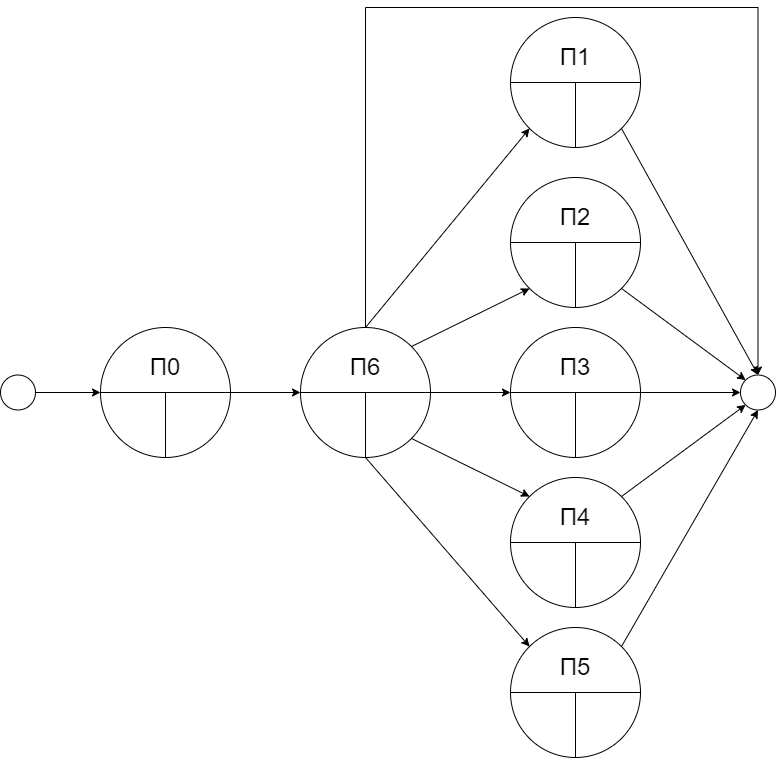

The diagram above was exported from draw.io. Its source (the exported page's mxGraphModel, read from the mxfile embedded in the PNG):
<mxGraphModel dx="1682" dy="985" grid="1" gridSize="10" guides="1" tooltips="1" connect="1" arrows="1" fold="1" page="1" pageScale="1" pageWidth="1169" pageHeight="827" math="0" shadow="0">
  <root>
    <mxCell id="0" />
    <mxCell id="1" parent="0" />
    <mxCell id="ekhMy3ZcBeFL5dOao0uK-12" value="" style="ellipse;whiteSpace=wrap;html=1;aspect=fixed;" vertex="1" parent="1">
      <mxGeometry x="280" y="390" width="130" height="130" as="geometry" />
    </mxCell>
    <mxCell id="ekhMy3ZcBeFL5dOao0uK-15" value="" style="endArrow=none;html=1;rounded=0;exitX=0;exitY=0.5;exitDx=0;exitDy=0;entryX=1;entryY=0.5;entryDx=0;entryDy=0;" edge="1" parent="1" source="ekhMy3ZcBeFL5dOao0uK-12" target="ekhMy3ZcBeFL5dOao0uK-12">
      <mxGeometry width="50" height="50" relative="1" as="geometry">
        <mxPoint x="370" y="500" as="sourcePoint" />
        <mxPoint x="420" y="450" as="targetPoint" />
      </mxGeometry>
    </mxCell>
    <mxCell id="ekhMy3ZcBeFL5dOao0uK-17" value="" style="endArrow=none;html=1;rounded=0;exitX=0.5;exitY=1;exitDx=0;exitDy=0;" edge="1" parent="1" source="ekhMy3ZcBeFL5dOao0uK-12">
      <mxGeometry width="50" height="50" relative="1" as="geometry">
        <mxPoint x="370" y="500" as="sourcePoint" />
        <mxPoint x="345" y="455" as="targetPoint" />
      </mxGeometry>
    </mxCell>
    <mxCell id="ekhMy3ZcBeFL5dOao0uK-18" value="&lt;span style=&quot;font-size: 24px;&quot;&gt;П0&lt;/span&gt;" style="text;html=1;strokeColor=none;fillColor=none;align=center;verticalAlign=middle;whiteSpace=wrap;rounded=0;" vertex="1" parent="1">
      <mxGeometry x="300" y="410" width="90" height="40" as="geometry" />
    </mxCell>
    <mxCell id="ekhMy3ZcBeFL5dOao0uK-70" style="edgeStyle=orthogonalEdgeStyle;rounded=0;orthogonalLoop=1;jettySize=auto;html=1;entryX=0.5;entryY=0;entryDx=0;entryDy=0;" edge="1" parent="1" source="ekhMy3ZcBeFL5dOao0uK-21" target="ekhMy3ZcBeFL5dOao0uK-47">
      <mxGeometry relative="1" as="geometry">
        <Array as="points">
          <mxPoint x="545" y="70" />
          <mxPoint x="937" y="70" />
        </Array>
      </mxGeometry>
    </mxCell>
    <mxCell id="ekhMy3ZcBeFL5dOao0uK-21" value="" style="ellipse;whiteSpace=wrap;html=1;aspect=fixed;" vertex="1" parent="1">
      <mxGeometry x="480" y="390" width="130" height="130" as="geometry" />
    </mxCell>
    <mxCell id="ekhMy3ZcBeFL5dOao0uK-22" value="" style="endArrow=none;html=1;rounded=0;exitX=0;exitY=0.5;exitDx=0;exitDy=0;entryX=1;entryY=0.5;entryDx=0;entryDy=0;" edge="1" parent="1" source="ekhMy3ZcBeFL5dOao0uK-21" target="ekhMy3ZcBeFL5dOao0uK-21">
      <mxGeometry width="50" height="50" relative="1" as="geometry">
        <mxPoint x="570" y="500" as="sourcePoint" />
        <mxPoint x="620" y="450" as="targetPoint" />
      </mxGeometry>
    </mxCell>
    <mxCell id="ekhMy3ZcBeFL5dOao0uK-23" value="" style="endArrow=none;html=1;rounded=0;exitX=0.5;exitY=1;exitDx=0;exitDy=0;" edge="1" parent="1" source="ekhMy3ZcBeFL5dOao0uK-21">
      <mxGeometry width="50" height="50" relative="1" as="geometry">
        <mxPoint x="570" y="500" as="sourcePoint" />
        <mxPoint x="545" y="455" as="targetPoint" />
      </mxGeometry>
    </mxCell>
    <mxCell id="ekhMy3ZcBeFL5dOao0uK-24" value="&lt;span style=&quot;font-size: 24px;&quot;&gt;П6&lt;/span&gt;" style="text;html=1;strokeColor=none;fillColor=none;align=center;verticalAlign=middle;whiteSpace=wrap;rounded=0;" vertex="1" parent="1">
      <mxGeometry x="500" y="410" width="90" height="40" as="geometry" />
    </mxCell>
    <mxCell id="ekhMy3ZcBeFL5dOao0uK-27" value="" style="endArrow=classic;html=1;rounded=0;exitX=1;exitY=0.5;exitDx=0;exitDy=0;entryX=0;entryY=0.5;entryDx=0;entryDy=0;" edge="1" parent="1" source="ekhMy3ZcBeFL5dOao0uK-12" target="ekhMy3ZcBeFL5dOao0uK-21">
      <mxGeometry width="50" height="50" relative="1" as="geometry">
        <mxPoint x="560" y="490" as="sourcePoint" />
        <mxPoint x="610" y="440" as="targetPoint" />
      </mxGeometry>
    </mxCell>
    <mxCell id="ekhMy3ZcBeFL5dOao0uK-28" value="" style="ellipse;whiteSpace=wrap;html=1;aspect=fixed;" vertex="1" parent="1">
      <mxGeometry x="180" y="437.5" width="35" height="35" as="geometry" />
    </mxCell>
    <mxCell id="ekhMy3ZcBeFL5dOao0uK-29" value="" style="endArrow=classic;html=1;rounded=0;exitX=1;exitY=0.5;exitDx=0;exitDy=0;entryX=0;entryY=0.5;entryDx=0;entryDy=0;" edge="1" parent="1" source="ekhMy3ZcBeFL5dOao0uK-28" target="ekhMy3ZcBeFL5dOao0uK-12">
      <mxGeometry width="50" height="50" relative="1" as="geometry">
        <mxPoint x="210" y="460" as="sourcePoint" />
        <mxPoint x="260" y="410" as="targetPoint" />
      </mxGeometry>
    </mxCell>
    <mxCell id="ekhMy3ZcBeFL5dOao0uK-30" value="" style="ellipse;whiteSpace=wrap;html=1;aspect=fixed;" vertex="1" parent="1">
      <mxGeometry x="690" y="390" width="130" height="130" as="geometry" />
    </mxCell>
    <mxCell id="ekhMy3ZcBeFL5dOao0uK-31" value="" style="endArrow=none;html=1;rounded=0;exitX=0;exitY=0.5;exitDx=0;exitDy=0;entryX=1;entryY=0.5;entryDx=0;entryDy=0;" edge="1" source="ekhMy3ZcBeFL5dOao0uK-30" target="ekhMy3ZcBeFL5dOao0uK-30" parent="1">
      <mxGeometry width="50" height="50" relative="1" as="geometry">
        <mxPoint x="780" y="500" as="sourcePoint" />
        <mxPoint x="830" y="450" as="targetPoint" />
      </mxGeometry>
    </mxCell>
    <mxCell id="ekhMy3ZcBeFL5dOao0uK-32" value="" style="endArrow=none;html=1;rounded=0;exitX=0.5;exitY=1;exitDx=0;exitDy=0;" edge="1" source="ekhMy3ZcBeFL5dOao0uK-30" parent="1">
      <mxGeometry width="50" height="50" relative="1" as="geometry">
        <mxPoint x="780" y="500" as="sourcePoint" />
        <mxPoint x="755" y="455" as="targetPoint" />
      </mxGeometry>
    </mxCell>
    <mxCell id="ekhMy3ZcBeFL5dOao0uK-33" value="&lt;span style=&quot;font-size: 24px;&quot;&gt;П3&lt;/span&gt;" style="text;html=1;strokeColor=none;fillColor=none;align=center;verticalAlign=middle;whiteSpace=wrap;rounded=0;" vertex="1" parent="1">
      <mxGeometry x="710" y="410" width="90" height="40" as="geometry" />
    </mxCell>
    <mxCell id="ekhMy3ZcBeFL5dOao0uK-36" value="" style="ellipse;whiteSpace=wrap;html=1;aspect=fixed;" vertex="1" parent="1">
      <mxGeometry x="690" y="240" width="130" height="130" as="geometry" />
    </mxCell>
    <mxCell id="ekhMy3ZcBeFL5dOao0uK-37" value="" style="endArrow=none;html=1;rounded=0;exitX=0;exitY=0.5;exitDx=0;exitDy=0;entryX=1;entryY=0.5;entryDx=0;entryDy=0;" edge="1" parent="1" source="ekhMy3ZcBeFL5dOao0uK-36" target="ekhMy3ZcBeFL5dOao0uK-36">
      <mxGeometry width="50" height="50" relative="1" as="geometry">
        <mxPoint x="780" y="350" as="sourcePoint" />
        <mxPoint x="830" y="300" as="targetPoint" />
      </mxGeometry>
    </mxCell>
    <mxCell id="ekhMy3ZcBeFL5dOao0uK-38" value="" style="endArrow=none;html=1;rounded=0;exitX=0.5;exitY=1;exitDx=0;exitDy=0;" edge="1" parent="1" source="ekhMy3ZcBeFL5dOao0uK-36">
      <mxGeometry width="50" height="50" relative="1" as="geometry">
        <mxPoint x="780" y="350" as="sourcePoint" />
        <mxPoint x="755" y="305" as="targetPoint" />
      </mxGeometry>
    </mxCell>
    <mxCell id="ekhMy3ZcBeFL5dOao0uK-39" value="&lt;span style=&quot;font-size: 24px;&quot;&gt;П2&lt;/span&gt;" style="text;html=1;strokeColor=none;fillColor=none;align=center;verticalAlign=middle;whiteSpace=wrap;rounded=0;" vertex="1" parent="1">
      <mxGeometry x="710" y="260" width="90" height="40" as="geometry" />
    </mxCell>
    <mxCell id="ekhMy3ZcBeFL5dOao0uK-40" value="" style="ellipse;whiteSpace=wrap;html=1;aspect=fixed;" vertex="1" parent="1">
      <mxGeometry x="690" y="80" width="130" height="130" as="geometry" />
    </mxCell>
    <mxCell id="ekhMy3ZcBeFL5dOao0uK-41" value="" style="endArrow=none;html=1;rounded=0;exitX=0;exitY=0.5;exitDx=0;exitDy=0;entryX=1;entryY=0.5;entryDx=0;entryDy=0;" edge="1" parent="1" source="ekhMy3ZcBeFL5dOao0uK-40" target="ekhMy3ZcBeFL5dOao0uK-40">
      <mxGeometry width="50" height="50" relative="1" as="geometry">
        <mxPoint x="780" y="190" as="sourcePoint" />
        <mxPoint x="830" y="140" as="targetPoint" />
      </mxGeometry>
    </mxCell>
    <mxCell id="ekhMy3ZcBeFL5dOao0uK-42" value="" style="endArrow=none;html=1;rounded=0;exitX=0.5;exitY=1;exitDx=0;exitDy=0;" edge="1" parent="1" source="ekhMy3ZcBeFL5dOao0uK-40">
      <mxGeometry width="50" height="50" relative="1" as="geometry">
        <mxPoint x="780" y="190" as="sourcePoint" />
        <mxPoint x="755" y="145" as="targetPoint" />
      </mxGeometry>
    </mxCell>
    <mxCell id="ekhMy3ZcBeFL5dOao0uK-43" value="&lt;span style=&quot;font-size: 24px;&quot;&gt;П1&lt;/span&gt;" style="text;html=1;strokeColor=none;fillColor=none;align=center;verticalAlign=middle;whiteSpace=wrap;rounded=0;" vertex="1" parent="1">
      <mxGeometry x="710" y="100" width="90" height="40" as="geometry" />
    </mxCell>
    <mxCell id="ekhMy3ZcBeFL5dOao0uK-44" value="" style="endArrow=classic;html=1;rounded=0;exitX=0.5;exitY=0;exitDx=0;exitDy=0;entryX=0;entryY=1;entryDx=0;entryDy=0;" edge="1" parent="1" source="ekhMy3ZcBeFL5dOao0uK-21" target="ekhMy3ZcBeFL5dOao0uK-40">
      <mxGeometry width="50" height="50" relative="1" as="geometry">
        <mxPoint x="630" y="290" as="sourcePoint" />
        <mxPoint x="680" y="240" as="targetPoint" />
      </mxGeometry>
    </mxCell>
    <mxCell id="ekhMy3ZcBeFL5dOao0uK-45" value="" style="endArrow=classic;html=1;rounded=0;exitX=1;exitY=0;exitDx=0;exitDy=0;entryX=0;entryY=1;entryDx=0;entryDy=0;" edge="1" parent="1" source="ekhMy3ZcBeFL5dOao0uK-21" target="ekhMy3ZcBeFL5dOao0uK-36">
      <mxGeometry width="50" height="50" relative="1" as="geometry">
        <mxPoint x="630" y="290" as="sourcePoint" />
        <mxPoint x="680" y="240" as="targetPoint" />
      </mxGeometry>
    </mxCell>
    <mxCell id="ekhMy3ZcBeFL5dOao0uK-46" value="" style="endArrow=classic;html=1;rounded=0;exitX=1;exitY=0.5;exitDx=0;exitDy=0;entryX=0;entryY=0.5;entryDx=0;entryDy=0;" edge="1" parent="1" source="ekhMy3ZcBeFL5dOao0uK-21" target="ekhMy3ZcBeFL5dOao0uK-30">
      <mxGeometry width="50" height="50" relative="1" as="geometry">
        <mxPoint x="630" y="500" as="sourcePoint" />
        <mxPoint x="680" y="450" as="targetPoint" />
      </mxGeometry>
    </mxCell>
    <mxCell id="ekhMy3ZcBeFL5dOao0uK-47" value="" style="ellipse;whiteSpace=wrap;html=1;aspect=fixed;" vertex="1" parent="1">
      <mxGeometry x="920" y="437.5" width="35" height="35" as="geometry" />
    </mxCell>
    <mxCell id="ekhMy3ZcBeFL5dOao0uK-48" value="" style="endArrow=classic;html=1;rounded=0;exitX=1;exitY=1;exitDx=0;exitDy=0;entryX=0;entryY=0;entryDx=0;entryDy=0;" edge="1" parent="1" source="ekhMy3ZcBeFL5dOao0uK-36" target="ekhMy3ZcBeFL5dOao0uK-47">
      <mxGeometry width="50" height="50" relative="1" as="geometry">
        <mxPoint x="670" y="330" as="sourcePoint" />
        <mxPoint x="720" y="280" as="targetPoint" />
      </mxGeometry>
    </mxCell>
    <mxCell id="ekhMy3ZcBeFL5dOao0uK-49" value="" style="endArrow=classic;html=1;rounded=0;exitX=1;exitY=1;exitDx=0;exitDy=0;entryX=0.5;entryY=0;entryDx=0;entryDy=0;" edge="1" parent="1" source="ekhMy3ZcBeFL5dOao0uK-40" target="ekhMy3ZcBeFL5dOao0uK-47">
      <mxGeometry width="50" height="50" relative="1" as="geometry">
        <mxPoint x="670" y="330" as="sourcePoint" />
        <mxPoint x="720" y="280" as="targetPoint" />
      </mxGeometry>
    </mxCell>
    <mxCell id="ekhMy3ZcBeFL5dOao0uK-50" value="" style="endArrow=classic;html=1;rounded=0;exitX=1;exitY=0.5;exitDx=0;exitDy=0;entryX=0;entryY=0.5;entryDx=0;entryDy=0;" edge="1" parent="1" source="ekhMy3ZcBeFL5dOao0uK-30" target="ekhMy3ZcBeFL5dOao0uK-47">
      <mxGeometry width="50" height="50" relative="1" as="geometry">
        <mxPoint x="670" y="430" as="sourcePoint" />
        <mxPoint x="720" y="380" as="targetPoint" />
      </mxGeometry>
    </mxCell>
    <mxCell id="ekhMy3ZcBeFL5dOao0uK-52" value="" style="ellipse;whiteSpace=wrap;html=1;aspect=fixed;" vertex="1" parent="1">
      <mxGeometry x="690" y="540" width="130" height="130" as="geometry" />
    </mxCell>
    <mxCell id="ekhMy3ZcBeFL5dOao0uK-53" value="" style="endArrow=none;html=1;rounded=0;exitX=0;exitY=0.5;exitDx=0;exitDy=0;entryX=1;entryY=0.5;entryDx=0;entryDy=0;" edge="1" source="ekhMy3ZcBeFL5dOao0uK-52" target="ekhMy3ZcBeFL5dOao0uK-52" parent="1">
      <mxGeometry width="50" height="50" relative="1" as="geometry">
        <mxPoint x="780" y="650" as="sourcePoint" />
        <mxPoint x="830" y="600" as="targetPoint" />
      </mxGeometry>
    </mxCell>
    <mxCell id="ekhMy3ZcBeFL5dOao0uK-54" value="" style="endArrow=none;html=1;rounded=0;exitX=0.5;exitY=1;exitDx=0;exitDy=0;" edge="1" source="ekhMy3ZcBeFL5dOao0uK-52" parent="1">
      <mxGeometry width="50" height="50" relative="1" as="geometry">
        <mxPoint x="780" y="650" as="sourcePoint" />
        <mxPoint x="755" y="605" as="targetPoint" />
      </mxGeometry>
    </mxCell>
    <mxCell id="ekhMy3ZcBeFL5dOao0uK-55" value="&lt;span style=&quot;font-size: 24px;&quot;&gt;П4&lt;/span&gt;" style="text;html=1;strokeColor=none;fillColor=none;align=center;verticalAlign=middle;whiteSpace=wrap;rounded=0;" vertex="1" parent="1">
      <mxGeometry x="710" y="560" width="90" height="40" as="geometry" />
    </mxCell>
    <mxCell id="ekhMy3ZcBeFL5dOao0uK-58" value="" style="endArrow=classic;html=1;rounded=0;exitX=1;exitY=1;exitDx=0;exitDy=0;entryX=0;entryY=0;entryDx=0;entryDy=0;" edge="1" parent="1" source="ekhMy3ZcBeFL5dOao0uK-21" target="ekhMy3ZcBeFL5dOao0uK-52">
      <mxGeometry width="50" height="50" relative="1" as="geometry">
        <mxPoint x="670" y="530" as="sourcePoint" />
        <mxPoint x="720" y="480" as="targetPoint" />
      </mxGeometry>
    </mxCell>
    <mxCell id="ekhMy3ZcBeFL5dOao0uK-59" value="" style="endArrow=classic;html=1;rounded=0;exitX=1;exitY=0;exitDx=0;exitDy=0;entryX=0;entryY=1;entryDx=0;entryDy=0;" edge="1" parent="1" source="ekhMy3ZcBeFL5dOao0uK-52" target="ekhMy3ZcBeFL5dOao0uK-47">
      <mxGeometry width="50" height="50" relative="1" as="geometry">
        <mxPoint x="670" y="530" as="sourcePoint" />
        <mxPoint x="720" y="480" as="targetPoint" />
      </mxGeometry>
    </mxCell>
    <mxCell id="ekhMy3ZcBeFL5dOao0uK-61" value="" style="ellipse;whiteSpace=wrap;html=1;aspect=fixed;" vertex="1" parent="1">
      <mxGeometry x="690" y="690" width="130" height="130" as="geometry" />
    </mxCell>
    <mxCell id="ekhMy3ZcBeFL5dOao0uK-62" value="" style="endArrow=none;html=1;rounded=0;exitX=0;exitY=0.5;exitDx=0;exitDy=0;entryX=1;entryY=0.5;entryDx=0;entryDy=0;" edge="1" source="ekhMy3ZcBeFL5dOao0uK-61" target="ekhMy3ZcBeFL5dOao0uK-61" parent="1">
      <mxGeometry width="50" height="50" relative="1" as="geometry">
        <mxPoint x="780" y="800" as="sourcePoint" />
        <mxPoint x="830" y="750" as="targetPoint" />
      </mxGeometry>
    </mxCell>
    <mxCell id="ekhMy3ZcBeFL5dOao0uK-63" value="" style="endArrow=none;html=1;rounded=0;exitX=0.5;exitY=1;exitDx=0;exitDy=0;" edge="1" source="ekhMy3ZcBeFL5dOao0uK-61" parent="1">
      <mxGeometry width="50" height="50" relative="1" as="geometry">
        <mxPoint x="780" y="800" as="sourcePoint" />
        <mxPoint x="755" y="755" as="targetPoint" />
      </mxGeometry>
    </mxCell>
    <mxCell id="ekhMy3ZcBeFL5dOao0uK-64" value="&lt;span style=&quot;font-size: 24px;&quot;&gt;П5&lt;/span&gt;" style="text;html=1;strokeColor=none;fillColor=none;align=center;verticalAlign=middle;whiteSpace=wrap;rounded=0;" vertex="1" parent="1">
      <mxGeometry x="710" y="710" width="90" height="40" as="geometry" />
    </mxCell>
    <mxCell id="ekhMy3ZcBeFL5dOao0uK-67" value="" style="endArrow=classic;html=1;rounded=0;exitX=0.5;exitY=1;exitDx=0;exitDy=0;entryX=0;entryY=0;entryDx=0;entryDy=0;" edge="1" parent="1" source="ekhMy3ZcBeFL5dOao0uK-21" target="ekhMy3ZcBeFL5dOao0uK-61">
      <mxGeometry width="50" height="50" relative="1" as="geometry">
        <mxPoint x="700" y="700" as="sourcePoint" />
        <mxPoint x="750" y="650" as="targetPoint" />
      </mxGeometry>
    </mxCell>
    <mxCell id="ekhMy3ZcBeFL5dOao0uK-68" value="" style="endArrow=classic;html=1;rounded=0;exitX=1;exitY=0;exitDx=0;exitDy=0;entryX=0.5;entryY=1;entryDx=0;entryDy=0;" edge="1" parent="1" source="ekhMy3ZcBeFL5dOao0uK-61" target="ekhMy3ZcBeFL5dOao0uK-47">
      <mxGeometry width="50" height="50" relative="1" as="geometry">
        <mxPoint x="700" y="600" as="sourcePoint" />
        <mxPoint x="750" y="550" as="targetPoint" />
      </mxGeometry>
    </mxCell>
  </root>
</mxGraphModel>